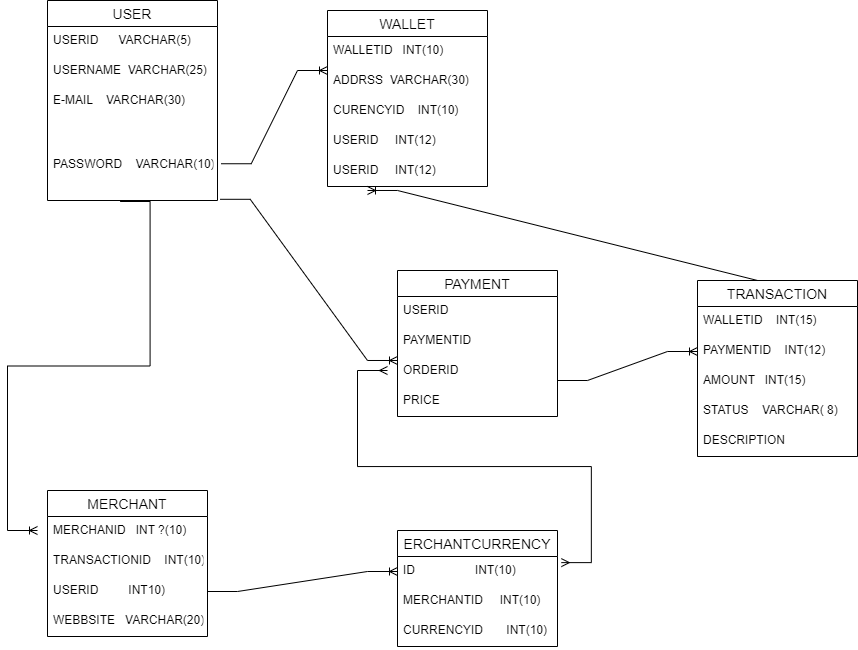

The diagram above was exported from draw.io. Its source (the exported page's mxGraphModel, read from the mxfile embedded in the PNG):
<mxGraphModel dx="1870" dy="456" grid="1" gridSize="10" guides="1" tooltips="1" connect="1" arrows="1" fold="1" page="1" pageScale="1" pageWidth="850" pageHeight="1100" math="0" shadow="0">
  <root>
    <mxCell id="0" />
    <mxCell id="1" parent="0" />
    <mxCell id="AkiX-9QS_6zcyaQFbKe2-1" value="USER" style="swimlane;fontStyle=0;childLayout=stackLayout;horizontal=1;startSize=26;horizontalStack=0;resizeParent=1;resizeParentMax=0;resizeLast=0;collapsible=1;marginBottom=0;align=center;fontSize=14;" parent="1" vertex="1">
      <mxGeometry x="20" y="20" width="170" height="200" as="geometry" />
    </mxCell>
    <mxCell id="AkiX-9QS_6zcyaQFbKe2-2" value="USERID      VARCHAR(5)" style="text;strokeColor=none;fillColor=none;spacingLeft=4;spacingRight=4;overflow=hidden;rotatable=0;points=[[0,0.5],[1,0.5]];portConstraint=eastwest;fontSize=12;" parent="AkiX-9QS_6zcyaQFbKe2-1" vertex="1">
      <mxGeometry y="26" width="170" height="30" as="geometry" />
    </mxCell>
    <mxCell id="AkiX-9QS_6zcyaQFbKe2-3" value="USERNAME  VARCHAR(25)" style="text;strokeColor=none;fillColor=none;spacingLeft=4;spacingRight=4;overflow=hidden;rotatable=0;points=[[0,0.5],[1,0.5]];portConstraint=eastwest;fontSize=12;" parent="AkiX-9QS_6zcyaQFbKe2-1" vertex="1">
      <mxGeometry y="56" width="170" height="30" as="geometry" />
    </mxCell>
    <mxCell id="AkiX-9QS_6zcyaQFbKe2-4" value="E-MAIL    VARCHAR(30)" style="text;strokeColor=none;fillColor=none;spacingLeft=4;spacingRight=4;overflow=hidden;rotatable=0;points=[[0,0.5],[1,0.5]];portConstraint=eastwest;fontSize=12;" parent="AkiX-9QS_6zcyaQFbKe2-1" vertex="1">
      <mxGeometry y="86" width="170" height="64" as="geometry" />
    </mxCell>
    <mxCell id="AkiX-9QS_6zcyaQFbKe2-6" value="PASSWORD    VARCHAR(10)" style="text;strokeColor=none;fillColor=none;spacingLeft=4;spacingRight=4;overflow=hidden;rotatable=0;points=[[0,0.5],[1,0.5]];portConstraint=eastwest;fontSize=12;" parent="AkiX-9QS_6zcyaQFbKe2-1" vertex="1">
      <mxGeometry y="150" width="170" height="50" as="geometry" />
    </mxCell>
    <mxCell id="AkiX-9QS_6zcyaQFbKe2-7" value="WALLET" style="swimlane;fontStyle=0;childLayout=stackLayout;horizontal=1;startSize=26;horizontalStack=0;resizeParent=1;resizeParentMax=0;resizeLast=0;collapsible=1;marginBottom=0;align=center;fontSize=14;" parent="1" vertex="1">
      <mxGeometry x="300" y="30" width="160" height="176" as="geometry" />
    </mxCell>
    <mxCell id="AkiX-9QS_6zcyaQFbKe2-8" value="WALLETID   INT(10)" style="text;strokeColor=none;fillColor=none;spacingLeft=4;spacingRight=4;overflow=hidden;rotatable=0;points=[[0,0.5],[1,0.5]];portConstraint=eastwest;fontSize=12;" parent="AkiX-9QS_6zcyaQFbKe2-7" vertex="1">
      <mxGeometry y="26" width="160" height="30" as="geometry" />
    </mxCell>
    <mxCell id="AkiX-9QS_6zcyaQFbKe2-9" value="ADDRSS  VARCHAR(30)" style="text;strokeColor=none;fillColor=none;spacingLeft=4;spacingRight=4;overflow=hidden;rotatable=0;points=[[0,0.5],[1,0.5]];portConstraint=eastwest;fontSize=12;" parent="AkiX-9QS_6zcyaQFbKe2-7" vertex="1">
      <mxGeometry y="56" width="160" height="30" as="geometry" />
    </mxCell>
    <mxCell id="AkiX-9QS_6zcyaQFbKe2-10" value="CURENCYID    INT(10)" style="text;strokeColor=none;fillColor=none;spacingLeft=4;spacingRight=4;overflow=hidden;rotatable=0;points=[[0,0.5],[1,0.5]];portConstraint=eastwest;fontSize=12;" parent="AkiX-9QS_6zcyaQFbKe2-7" vertex="1">
      <mxGeometry y="86" width="160" height="30" as="geometry" />
    </mxCell>
    <mxCell id="AkiX-9QS_6zcyaQFbKe2-5" value="USERID     INT(12)" style="text;strokeColor=none;fillColor=none;spacingLeft=4;spacingRight=4;overflow=hidden;rotatable=0;points=[[0,0.5],[1,0.5]];portConstraint=eastwest;fontSize=12;" parent="AkiX-9QS_6zcyaQFbKe2-7" vertex="1">
      <mxGeometry y="116" width="160" height="30" as="geometry" />
    </mxCell>
    <mxCell id="AkiX-9QS_6zcyaQFbKe2-38" value="USERID     INT(12)" style="text;strokeColor=none;fillColor=none;spacingLeft=4;spacingRight=4;overflow=hidden;rotatable=0;points=[[0,0.5],[1,0.5]];portConstraint=eastwest;fontSize=12;" parent="AkiX-9QS_6zcyaQFbKe2-7" vertex="1">
      <mxGeometry y="146" width="160" height="30" as="geometry" />
    </mxCell>
    <mxCell id="AkiX-9QS_6zcyaQFbKe2-11" value="TRANSACTION" style="swimlane;fontStyle=0;childLayout=stackLayout;horizontal=1;startSize=26;horizontalStack=0;resizeParent=1;resizeParentMax=0;resizeLast=0;collapsible=1;marginBottom=0;align=center;fontSize=14;" parent="1" vertex="1">
      <mxGeometry x="670" y="300" width="160" height="176" as="geometry" />
    </mxCell>
    <mxCell id="AkiX-9QS_6zcyaQFbKe2-12" value="WALLETID    INT(15)" style="text;strokeColor=none;fillColor=none;spacingLeft=4;spacingRight=4;overflow=hidden;rotatable=0;points=[[0,0.5],[1,0.5]];portConstraint=eastwest;fontSize=12;" parent="AkiX-9QS_6zcyaQFbKe2-11" vertex="1">
      <mxGeometry y="26" width="160" height="30" as="geometry" />
    </mxCell>
    <mxCell id="AkiX-9QS_6zcyaQFbKe2-13" value="PAYMENTID    INT(12)" style="text;strokeColor=none;fillColor=none;spacingLeft=4;spacingRight=4;overflow=hidden;rotatable=0;points=[[0,0.5],[1,0.5]];portConstraint=eastwest;fontSize=12;" parent="AkiX-9QS_6zcyaQFbKe2-11" vertex="1">
      <mxGeometry y="56" width="160" height="30" as="geometry" />
    </mxCell>
    <mxCell id="AkiX-9QS_6zcyaQFbKe2-14" value="AMOUNT   INT(15)" style="text;strokeColor=none;fillColor=none;spacingLeft=4;spacingRight=4;overflow=hidden;rotatable=0;points=[[0,0.5],[1,0.5]];portConstraint=eastwest;fontSize=12;" parent="AkiX-9QS_6zcyaQFbKe2-11" vertex="1">
      <mxGeometry y="86" width="160" height="30" as="geometry" />
    </mxCell>
    <mxCell id="AkiX-9QS_6zcyaQFbKe2-15" value="STATUS    VARCHAR( 8)" style="text;strokeColor=none;fillColor=none;spacingLeft=4;spacingRight=4;overflow=hidden;rotatable=0;points=[[0,0.5],[1,0.5]];portConstraint=eastwest;fontSize=12;" parent="AkiX-9QS_6zcyaQFbKe2-11" vertex="1">
      <mxGeometry y="116" width="160" height="30" as="geometry" />
    </mxCell>
    <mxCell id="AkiX-9QS_6zcyaQFbKe2-16" value="DESCRIPTION" style="text;strokeColor=none;fillColor=none;spacingLeft=4;spacingRight=4;overflow=hidden;rotatable=0;points=[[0,0.5],[1,0.5]];portConstraint=eastwest;fontSize=12;" parent="AkiX-9QS_6zcyaQFbKe2-11" vertex="1">
      <mxGeometry y="146" width="160" height="30" as="geometry" />
    </mxCell>
    <mxCell id="AkiX-9QS_6zcyaQFbKe2-17" value="MERCHANT" style="swimlane;fontStyle=0;childLayout=stackLayout;horizontal=1;startSize=26;horizontalStack=0;resizeParent=1;resizeParentMax=0;resizeLast=0;collapsible=1;marginBottom=0;align=center;fontSize=14;" parent="1" vertex="1">
      <mxGeometry x="20" y="510" width="160" height="146" as="geometry" />
    </mxCell>
    <mxCell id="AkiX-9QS_6zcyaQFbKe2-35" value="MERCHANID   INT ?(10)" style="text;strokeColor=none;fillColor=none;spacingLeft=4;spacingRight=4;overflow=hidden;rotatable=0;points=[[0,0.5],[1,0.5]];portConstraint=eastwest;fontSize=12;" parent="AkiX-9QS_6zcyaQFbKe2-17" vertex="1">
      <mxGeometry y="26" width="160" height="30" as="geometry" />
    </mxCell>
    <mxCell id="AkiX-9QS_6zcyaQFbKe2-18" value="TRANSACTIONID    INT(10)" style="text;strokeColor=none;fillColor=none;spacingLeft=4;spacingRight=4;overflow=hidden;rotatable=0;points=[[0,0.5],[1,0.5]];portConstraint=eastwest;fontSize=12;" parent="AkiX-9QS_6zcyaQFbKe2-17" vertex="1">
      <mxGeometry y="56" width="160" height="30" as="geometry" />
    </mxCell>
    <mxCell id="AkiX-9QS_6zcyaQFbKe2-19" value="USERID         INT10)" style="text;strokeColor=none;fillColor=none;spacingLeft=4;spacingRight=4;overflow=hidden;rotatable=0;points=[[0,0.5],[1,0.5]];portConstraint=eastwest;fontSize=12;" parent="AkiX-9QS_6zcyaQFbKe2-17" vertex="1">
      <mxGeometry y="86" width="160" height="30" as="geometry" />
    </mxCell>
    <mxCell id="AkiX-9QS_6zcyaQFbKe2-20" value="WEBBSITE   VARCHAR(20)" style="text;strokeColor=none;fillColor=none;spacingLeft=4;spacingRight=4;overflow=hidden;rotatable=0;points=[[0,0.5],[1,0.5]];portConstraint=eastwest;fontSize=12;" parent="AkiX-9QS_6zcyaQFbKe2-17" vertex="1">
      <mxGeometry y="116" width="160" height="30" as="geometry" />
    </mxCell>
    <mxCell id="AkiX-9QS_6zcyaQFbKe2-21" value="ERCHANTCURRENCY" style="swimlane;fontStyle=0;childLayout=stackLayout;horizontal=1;startSize=26;horizontalStack=0;resizeParent=1;resizeParentMax=0;resizeLast=0;collapsible=1;marginBottom=0;align=center;fontSize=14;" parent="1" vertex="1">
      <mxGeometry x="370" y="550" width="160" height="116" as="geometry" />
    </mxCell>
    <mxCell id="AkiX-9QS_6zcyaQFbKe2-22" value="ID                  INT(10)" style="text;strokeColor=none;fillColor=none;spacingLeft=4;spacingRight=4;overflow=hidden;rotatable=0;points=[[0,0.5],[1,0.5]];portConstraint=eastwest;fontSize=12;" parent="AkiX-9QS_6zcyaQFbKe2-21" vertex="1">
      <mxGeometry y="26" width="160" height="30" as="geometry" />
    </mxCell>
    <mxCell id="AkiX-9QS_6zcyaQFbKe2-23" value="MERCHANTID     INT(10)" style="text;strokeColor=none;fillColor=none;spacingLeft=4;spacingRight=4;overflow=hidden;rotatable=0;points=[[0,0.5],[1,0.5]];portConstraint=eastwest;fontSize=12;" parent="AkiX-9QS_6zcyaQFbKe2-21" vertex="1">
      <mxGeometry y="56" width="160" height="30" as="geometry" />
    </mxCell>
    <mxCell id="AkiX-9QS_6zcyaQFbKe2-24" value="CURRENCYID       INT(10)" style="text;strokeColor=none;fillColor=none;spacingLeft=4;spacingRight=4;overflow=hidden;rotatable=0;points=[[0,0.5],[1,0.5]];portConstraint=eastwest;fontSize=12;" parent="AkiX-9QS_6zcyaQFbKe2-21" vertex="1">
      <mxGeometry y="86" width="160" height="30" as="geometry" />
    </mxCell>
    <mxCell id="AkiX-9QS_6zcyaQFbKe2-25" value="" style="edgeStyle=entityRelationEdgeStyle;fontSize=12;html=1;endArrow=ERoneToMany;rounded=0;exitX=1.022;exitY=0.265;exitDx=0;exitDy=0;exitPerimeter=0;" parent="1" source="AkiX-9QS_6zcyaQFbKe2-6" edge="1">
      <mxGeometry width="100" height="100" relative="1" as="geometry">
        <mxPoint x="200" y="190" as="sourcePoint" />
        <mxPoint x="300" y="90" as="targetPoint" />
      </mxGeometry>
    </mxCell>
    <mxCell id="AkiX-9QS_6zcyaQFbKe2-26" value="" style="edgeStyle=entityRelationEdgeStyle;fontSize=12;html=1;endArrow=ERoneToMany;rounded=0;exitX=1.016;exitY=0.976;exitDx=0;exitDy=0;exitPerimeter=0;entryX=0;entryY=0.133;entryDx=0;entryDy=0;entryPerimeter=0;" parent="1" source="AkiX-9QS_6zcyaQFbKe2-6" target="AkiX-9QS_6zcyaQFbKe2-30" edge="1">
      <mxGeometry width="100" height="100" relative="1" as="geometry">
        <mxPoint x="200" y="220" as="sourcePoint" />
        <mxPoint x="550" y="176" as="targetPoint" />
      </mxGeometry>
    </mxCell>
    <mxCell id="AkiX-9QS_6zcyaQFbKe2-28" value="PAYMENT" style="swimlane;fontStyle=0;childLayout=stackLayout;horizontal=1;startSize=26;horizontalStack=0;resizeParent=1;resizeParentMax=0;resizeLast=0;collapsible=1;marginBottom=0;align=center;fontSize=14;" parent="1" vertex="1">
      <mxGeometry x="370" y="290" width="160" height="146" as="geometry" />
    </mxCell>
    <mxCell id="AkiX-9QS_6zcyaQFbKe2-29" value="USERID" style="text;strokeColor=none;fillColor=none;spacingLeft=4;spacingRight=4;overflow=hidden;rotatable=0;points=[[0,0.5],[1,0.5]];portConstraint=eastwest;fontSize=12;" parent="AkiX-9QS_6zcyaQFbKe2-28" vertex="1">
      <mxGeometry y="26" width="160" height="30" as="geometry" />
    </mxCell>
    <mxCell id="AkiX-9QS_6zcyaQFbKe2-39" value="PAYMENTID" style="text;strokeColor=none;fillColor=none;spacingLeft=4;spacingRight=4;overflow=hidden;rotatable=0;points=[[0,0.5],[1,0.5]];portConstraint=eastwest;fontSize=12;" parent="AkiX-9QS_6zcyaQFbKe2-28" vertex="1">
      <mxGeometry y="56" width="160" height="30" as="geometry" />
    </mxCell>
    <mxCell id="AkiX-9QS_6zcyaQFbKe2-30" value="ORDERID" style="text;strokeColor=none;fillColor=none;spacingLeft=4;spacingRight=4;overflow=hidden;rotatable=0;points=[[0,0.5],[1,0.5]];portConstraint=eastwest;fontSize=12;" parent="AkiX-9QS_6zcyaQFbKe2-28" vertex="1">
      <mxGeometry y="86" width="160" height="30" as="geometry" />
    </mxCell>
    <mxCell id="AkiX-9QS_6zcyaQFbKe2-31" value="PRICE" style="text;strokeColor=none;fillColor=none;spacingLeft=4;spacingRight=4;overflow=hidden;rotatable=0;points=[[0,0.5],[1,0.5]];portConstraint=eastwest;fontSize=12;" parent="AkiX-9QS_6zcyaQFbKe2-28" vertex="1">
      <mxGeometry y="116" width="160" height="30" as="geometry" />
    </mxCell>
    <mxCell id="AkiX-9QS_6zcyaQFbKe2-32" value="" style="edgeStyle=entityRelationEdgeStyle;fontSize=12;html=1;endArrow=ERoneToMany;rounded=0;entryX=0;entryY=0.5;entryDx=0;entryDy=0;exitX=1;exitY=0.8;exitDx=0;exitDy=0;exitPerimeter=0;" parent="1" source="AkiX-9QS_6zcyaQFbKe2-30" target="AkiX-9QS_6zcyaQFbKe2-13" edge="1">
      <mxGeometry width="100" height="100" relative="1" as="geometry">
        <mxPoint x="530" y="398" as="sourcePoint" />
        <mxPoint x="630" y="298" as="targetPoint" />
      </mxGeometry>
    </mxCell>
    <mxCell id="AkiX-9QS_6zcyaQFbKe2-33" value="" style="edgeStyle=entityRelationEdgeStyle;fontSize=12;html=1;endArrow=ERoneToMany;rounded=0;exitX=1;exitY=0.5;exitDx=0;exitDy=0;entryX=0;entryY=0.5;entryDx=0;entryDy=0;" parent="1" source="AkiX-9QS_6zcyaQFbKe2-19" target="AkiX-9QS_6zcyaQFbKe2-22" edge="1">
      <mxGeometry width="100" height="100" relative="1" as="geometry">
        <mxPoint x="190" y="590" as="sourcePoint" />
        <mxPoint x="340" y="550" as="targetPoint" />
      </mxGeometry>
    </mxCell>
    <mxCell id="AkiX-9QS_6zcyaQFbKe2-34" value="" style="edgeStyle=entityRelationEdgeStyle;fontSize=12;html=1;endArrow=ERoneToMany;rounded=0;exitX=0.427;exitY=1.02;exitDx=0;exitDy=0;exitPerimeter=0;" parent="1" source="AkiX-9QS_6zcyaQFbKe2-6" edge="1">
      <mxGeometry width="100" height="100" relative="1" as="geometry">
        <mxPoint x="80" y="440" as="sourcePoint" />
        <mxPoint x="10" y="550" as="targetPoint" />
      </mxGeometry>
    </mxCell>
    <mxCell id="AkiX-9QS_6zcyaQFbKe2-36" value="" style="edgeStyle=entityRelationEdgeStyle;fontSize=12;html=1;endArrow=ERmany;startArrow=ERmany;rounded=0;exitX=1.024;exitY=0.204;exitDx=0;exitDy=0;exitPerimeter=0;" parent="1" source="AkiX-9QS_6zcyaQFbKe2-22" edge="1">
      <mxGeometry width="100" height="100" relative="1" as="geometry">
        <mxPoint x="550" y="580" as="sourcePoint" />
        <mxPoint x="360" y="390" as="targetPoint" />
      </mxGeometry>
    </mxCell>
    <mxCell id="AkiX-9QS_6zcyaQFbKe2-37" value="" style="edgeStyle=entityRelationEdgeStyle;fontSize=12;html=1;endArrow=ERoneToMany;rounded=0;exitX=0.563;exitY=0;exitDx=0;exitDy=0;exitPerimeter=0;entryX=0.25;entryY=1.133;entryDx=0;entryDy=0;entryPerimeter=0;" parent="1" source="AkiX-9QS_6zcyaQFbKe2-11" target="AkiX-9QS_6zcyaQFbKe2-38" edge="1">
      <mxGeometry width="100" height="100" relative="1" as="geometry">
        <mxPoint x="760" y="290" as="sourcePoint" />
        <mxPoint x="340" y="220" as="targetPoint" />
      </mxGeometry>
    </mxCell>
  </root>
</mxGraphModel>